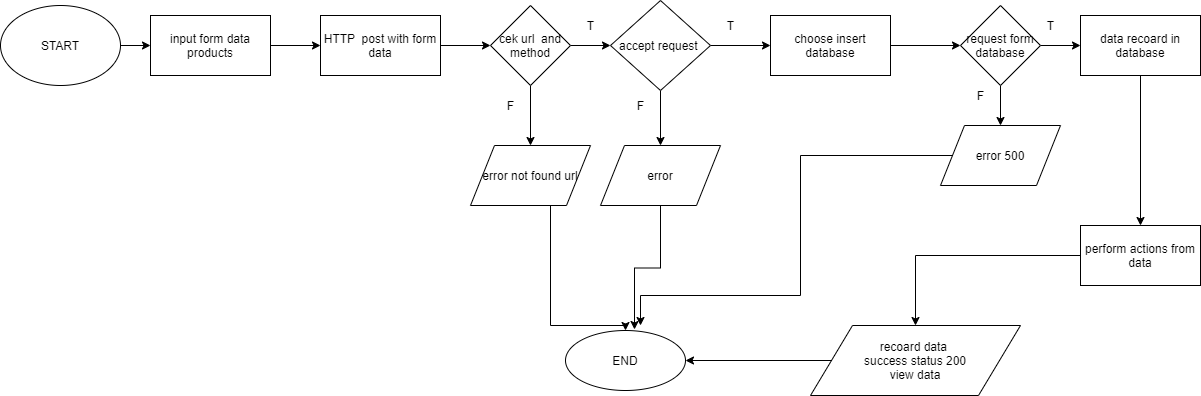

The diagram above was exported from draw.io. Its source (the exported page's mxGraphModel, read from the mxfile embedded in the PNG):
<mxGraphModel dx="852" dy="494" grid="1" gridSize="10" guides="1" tooltips="1" connect="1" arrows="1" fold="1" page="1" pageScale="1" pageWidth="1100" pageHeight="850" math="0" shadow="0">
  <root>
    <mxCell id="0" />
    <mxCell id="1" parent="0" />
    <mxCell id="3yDOpDlnv8UFWdtRY8A--6" value="" style="edgeStyle=orthogonalEdgeStyle;rounded=0;orthogonalLoop=1;jettySize=auto;html=1;" parent="1" source="3yDOpDlnv8UFWdtRY8A--1" target="3yDOpDlnv8UFWdtRY8A--4" edge="1">
      <mxGeometry relative="1" as="geometry" />
    </mxCell>
    <mxCell id="3yDOpDlnv8UFWdtRY8A--1" value="&lt;font style=&quot;vertical-align: inherit&quot;&gt;&lt;font style=&quot;vertical-align: inherit&quot;&gt;START&lt;/font&gt;&lt;/font&gt;" style="ellipse;whiteSpace=wrap;html=1;" parent="1" vertex="1">
      <mxGeometry x="20" y="60" width="120" height="80" as="geometry" />
    </mxCell>
    <mxCell id="3yDOpDlnv8UFWdtRY8A--8" value="" style="edgeStyle=orthogonalEdgeStyle;rounded=0;orthogonalLoop=1;jettySize=auto;html=1;" parent="1" source="3yDOpDlnv8UFWdtRY8A--4" target="3yDOpDlnv8UFWdtRY8A--7" edge="1">
      <mxGeometry relative="1" as="geometry" />
    </mxCell>
    <mxCell id="3yDOpDlnv8UFWdtRY8A--4" value="input form data products" style="whiteSpace=wrap;html=1;" parent="1" vertex="1">
      <mxGeometry x="170" y="70" width="120" height="60" as="geometry" />
    </mxCell>
    <mxCell id="3yDOpDlnv8UFWdtRY8A--28" value="" style="edgeStyle=orthogonalEdgeStyle;rounded=0;orthogonalLoop=1;jettySize=auto;html=1;" parent="1" source="3yDOpDlnv8UFWdtRY8A--7" target="3yDOpDlnv8UFWdtRY8A--27" edge="1">
      <mxGeometry relative="1" as="geometry" />
    </mxCell>
    <mxCell id="3yDOpDlnv8UFWdtRY8A--7" value="&lt;span&gt;HTTP&amp;nbsp; post with form data&lt;/span&gt;" style="whiteSpace=wrap;html=1;" parent="1" vertex="1">
      <mxGeometry x="340" y="70" width="120" height="60" as="geometry" />
    </mxCell>
    <mxCell id="3yDOpDlnv8UFWdtRY8A--12" value="" style="edgeStyle=orthogonalEdgeStyle;rounded=0;orthogonalLoop=1;jettySize=auto;html=1;" parent="1" source="3yDOpDlnv8UFWdtRY8A--9" target="3yDOpDlnv8UFWdtRY8A--11" edge="1">
      <mxGeometry relative="1" as="geometry" />
    </mxCell>
    <mxCell id="3yDOpDlnv8UFWdtRY8A--14" value="" style="edgeStyle=orthogonalEdgeStyle;rounded=0;orthogonalLoop=1;jettySize=auto;html=1;" parent="1" source="3yDOpDlnv8UFWdtRY8A--9" target="3yDOpDlnv8UFWdtRY8A--13" edge="1">
      <mxGeometry relative="1" as="geometry" />
    </mxCell>
    <mxCell id="3yDOpDlnv8UFWdtRY8A--9" value="accept request&amp;nbsp;" style="rhombus;whiteSpace=wrap;html=1;" parent="1" vertex="1">
      <mxGeometry x="630" y="55" width="100" height="90" as="geometry" />
    </mxCell>
    <mxCell id="3yDOpDlnv8UFWdtRY8A--16" value="" style="edgeStyle=orthogonalEdgeStyle;rounded=0;orthogonalLoop=1;jettySize=auto;html=1;" parent="1" source="3yDOpDlnv8UFWdtRY8A--11" target="3yDOpDlnv8UFWdtRY8A--15" edge="1">
      <mxGeometry relative="1" as="geometry" />
    </mxCell>
    <mxCell id="3yDOpDlnv8UFWdtRY8A--11" value="choose insert database" style="whiteSpace=wrap;html=1;" parent="1" vertex="1">
      <mxGeometry x="790" y="70" width="120" height="60" as="geometry" />
    </mxCell>
    <mxCell id="3yDOpDlnv8UFWdtRY8A--37" value="" style="edgeStyle=orthogonalEdgeStyle;rounded=0;orthogonalLoop=1;jettySize=auto;html=1;entryX=0.575;entryY=-0.017;entryDx=0;entryDy=0;entryPerimeter=0;" parent="1" source="3yDOpDlnv8UFWdtRY8A--13" target="3yDOpDlnv8UFWdtRY8A--32" edge="1">
      <mxGeometry relative="1" as="geometry">
        <mxPoint x="680" y="340" as="targetPoint" />
      </mxGeometry>
    </mxCell>
    <mxCell id="3yDOpDlnv8UFWdtRY8A--13" value="error" style="shape=parallelogram;perimeter=parallelogramPerimeter;whiteSpace=wrap;html=1;fixedSize=1;" parent="1" vertex="1">
      <mxGeometry x="620" y="200" width="120" height="60" as="geometry" />
    </mxCell>
    <mxCell id="3yDOpDlnv8UFWdtRY8A--18" value="" style="edgeStyle=orthogonalEdgeStyle;rounded=0;orthogonalLoop=1;jettySize=auto;html=1;" parent="1" source="3yDOpDlnv8UFWdtRY8A--15" target="3yDOpDlnv8UFWdtRY8A--17" edge="1">
      <mxGeometry relative="1" as="geometry" />
    </mxCell>
    <mxCell id="3yDOpDlnv8UFWdtRY8A--26" value="" style="edgeStyle=orthogonalEdgeStyle;rounded=0;orthogonalLoop=1;jettySize=auto;html=1;" parent="1" source="3yDOpDlnv8UFWdtRY8A--15" target="3yDOpDlnv8UFWdtRY8A--25" edge="1">
      <mxGeometry relative="1" as="geometry" />
    </mxCell>
    <mxCell id="3yDOpDlnv8UFWdtRY8A--15" value="&lt;span&gt;request form database&lt;/span&gt;" style="rhombus;whiteSpace=wrap;html=1;" parent="1" vertex="1">
      <mxGeometry x="980" y="60" width="80" height="80" as="geometry" />
    </mxCell>
    <mxCell id="3yDOpDlnv8UFWdtRY8A--20" value="" style="edgeStyle=orthogonalEdgeStyle;rounded=0;orthogonalLoop=1;jettySize=auto;html=1;" parent="1" source="3yDOpDlnv8UFWdtRY8A--17" target="3yDOpDlnv8UFWdtRY8A--19" edge="1">
      <mxGeometry relative="1" as="geometry" />
    </mxCell>
    <mxCell id="3yDOpDlnv8UFWdtRY8A--17" value="&lt;span&gt;data recoard in database&lt;/span&gt;" style="whiteSpace=wrap;html=1;" parent="1" vertex="1">
      <mxGeometry x="1100" y="70" width="120" height="60" as="geometry" />
    </mxCell>
    <mxCell id="3yDOpDlnv8UFWdtRY8A--24" value="" style="edgeStyle=orthogonalEdgeStyle;rounded=0;orthogonalLoop=1;jettySize=auto;html=1;" parent="1" source="3yDOpDlnv8UFWdtRY8A--19" target="3yDOpDlnv8UFWdtRY8A--23" edge="1">
      <mxGeometry relative="1" as="geometry" />
    </mxCell>
    <mxCell id="3yDOpDlnv8UFWdtRY8A--19" value="perform actions from data" style="whiteSpace=wrap;html=1;" parent="1" vertex="1">
      <mxGeometry x="1100" y="280" width="120" height="60" as="geometry" />
    </mxCell>
    <mxCell id="3yDOpDlnv8UFWdtRY8A--33" value="" style="edgeStyle=orthogonalEdgeStyle;rounded=0;orthogonalLoop=1;jettySize=auto;html=1;" parent="1" source="3yDOpDlnv8UFWdtRY8A--23" target="3yDOpDlnv8UFWdtRY8A--32" edge="1">
      <mxGeometry relative="1" as="geometry" />
    </mxCell>
    <mxCell id="3yDOpDlnv8UFWdtRY8A--23" value="&lt;span&gt;recoard data &lt;br&gt;success status 200&lt;br&gt;view data&lt;br&gt;&lt;/span&gt;" style="shape=parallelogram;perimeter=parallelogramPerimeter;whiteSpace=wrap;html=1;fixedSize=1;" parent="1" vertex="1">
      <mxGeometry x="830" y="380" width="210" height="70" as="geometry" />
    </mxCell>
    <mxCell id="3yDOpDlnv8UFWdtRY8A--39" value="" style="edgeStyle=orthogonalEdgeStyle;rounded=0;orthogonalLoop=1;jettySize=auto;html=1;" parent="1" source="3yDOpDlnv8UFWdtRY8A--25" edge="1">
      <mxGeometry relative="1" as="geometry">
        <mxPoint x="660" y="380" as="targetPoint" />
        <Array as="points">
          <mxPoint x="820" y="210" />
          <mxPoint x="820" y="350" />
          <mxPoint x="660" y="350" />
        </Array>
      </mxGeometry>
    </mxCell>
    <mxCell id="3yDOpDlnv8UFWdtRY8A--25" value="error 500" style="shape=parallelogram;perimeter=parallelogramPerimeter;whiteSpace=wrap;html=1;fixedSize=1;" parent="1" vertex="1">
      <mxGeometry x="960" y="180" width="120" height="60" as="geometry" />
    </mxCell>
    <mxCell id="3yDOpDlnv8UFWdtRY8A--29" value="" style="edgeStyle=orthogonalEdgeStyle;rounded=0;orthogonalLoop=1;jettySize=auto;html=1;" parent="1" source="3yDOpDlnv8UFWdtRY8A--27" target="3yDOpDlnv8UFWdtRY8A--9" edge="1">
      <mxGeometry relative="1" as="geometry" />
    </mxCell>
    <mxCell id="3yDOpDlnv8UFWdtRY8A--31" value="" style="edgeStyle=orthogonalEdgeStyle;rounded=0;orthogonalLoop=1;jettySize=auto;html=1;" parent="1" source="3yDOpDlnv8UFWdtRY8A--27" target="3yDOpDlnv8UFWdtRY8A--30" edge="1">
      <mxGeometry relative="1" as="geometry" />
    </mxCell>
    <mxCell id="3yDOpDlnv8UFWdtRY8A--27" value="cek url&amp;nbsp; and method" style="rhombus;whiteSpace=wrap;html=1;" parent="1" vertex="1">
      <mxGeometry x="510" y="60" width="80" height="80" as="geometry" />
    </mxCell>
    <mxCell id="3yDOpDlnv8UFWdtRY8A--35" value="" style="edgeStyle=orthogonalEdgeStyle;rounded=0;orthogonalLoop=1;jettySize=auto;html=1;entryX=0.5;entryY=0;entryDx=0;entryDy=0;" parent="1" source="3yDOpDlnv8UFWdtRY8A--30" target="3yDOpDlnv8UFWdtRY8A--32" edge="1">
      <mxGeometry relative="1" as="geometry">
        <mxPoint x="650" y="380" as="targetPoint" />
        <Array as="points">
          <mxPoint x="570" y="380" />
          <mxPoint x="645" y="380" />
        </Array>
      </mxGeometry>
    </mxCell>
    <mxCell id="3yDOpDlnv8UFWdtRY8A--30" value="error not found url" style="shape=parallelogram;perimeter=parallelogramPerimeter;whiteSpace=wrap;html=1;fixedSize=1;" parent="1" vertex="1">
      <mxGeometry x="490" y="200" width="120" height="60" as="geometry" />
    </mxCell>
    <mxCell id="3yDOpDlnv8UFWdtRY8A--32" value="END" style="ellipse;whiteSpace=wrap;html=1;" parent="1" vertex="1">
      <mxGeometry x="585" y="385" width="120" height="60" as="geometry" />
    </mxCell>
    <mxCell id="3yDOpDlnv8UFWdtRY8A--40" value="F" style="text;html=1;align=center;verticalAlign=middle;resizable=0;points=[];autosize=1;strokeColor=none;fillColor=none;" parent="1" vertex="1">
      <mxGeometry x="520" y="150" width="20" height="20" as="geometry" />
    </mxCell>
    <mxCell id="3yDOpDlnv8UFWdtRY8A--41" value="T" style="text;html=1;align=center;verticalAlign=middle;resizable=0;points=[];autosize=1;strokeColor=none;fillColor=none;" parent="1" vertex="1">
      <mxGeometry x="600" y="70" width="20" height="20" as="geometry" />
    </mxCell>
    <mxCell id="3yDOpDlnv8UFWdtRY8A--42" value="F" style="text;html=1;align=center;verticalAlign=middle;resizable=0;points=[];autosize=1;strokeColor=none;fillColor=none;" parent="1" vertex="1">
      <mxGeometry x="650" y="150" width="20" height="20" as="geometry" />
    </mxCell>
    <mxCell id="3yDOpDlnv8UFWdtRY8A--43" value="T" style="text;html=1;align=center;verticalAlign=middle;resizable=0;points=[];autosize=1;strokeColor=none;fillColor=none;" parent="1" vertex="1">
      <mxGeometry x="740" y="70" width="20" height="20" as="geometry" />
    </mxCell>
    <mxCell id="3yDOpDlnv8UFWdtRY8A--44" value="T" style="text;html=1;align=center;verticalAlign=middle;resizable=0;points=[];autosize=1;strokeColor=none;fillColor=none;" parent="1" vertex="1">
      <mxGeometry x="1060" y="70" width="20" height="20" as="geometry" />
    </mxCell>
    <mxCell id="3yDOpDlnv8UFWdtRY8A--45" value="F" style="text;html=1;align=center;verticalAlign=middle;resizable=0;points=[];autosize=1;strokeColor=none;fillColor=none;" parent="1" vertex="1">
      <mxGeometry x="990" y="140" width="20" height="20" as="geometry" />
    </mxCell>
  </root>
</mxGraphModel>